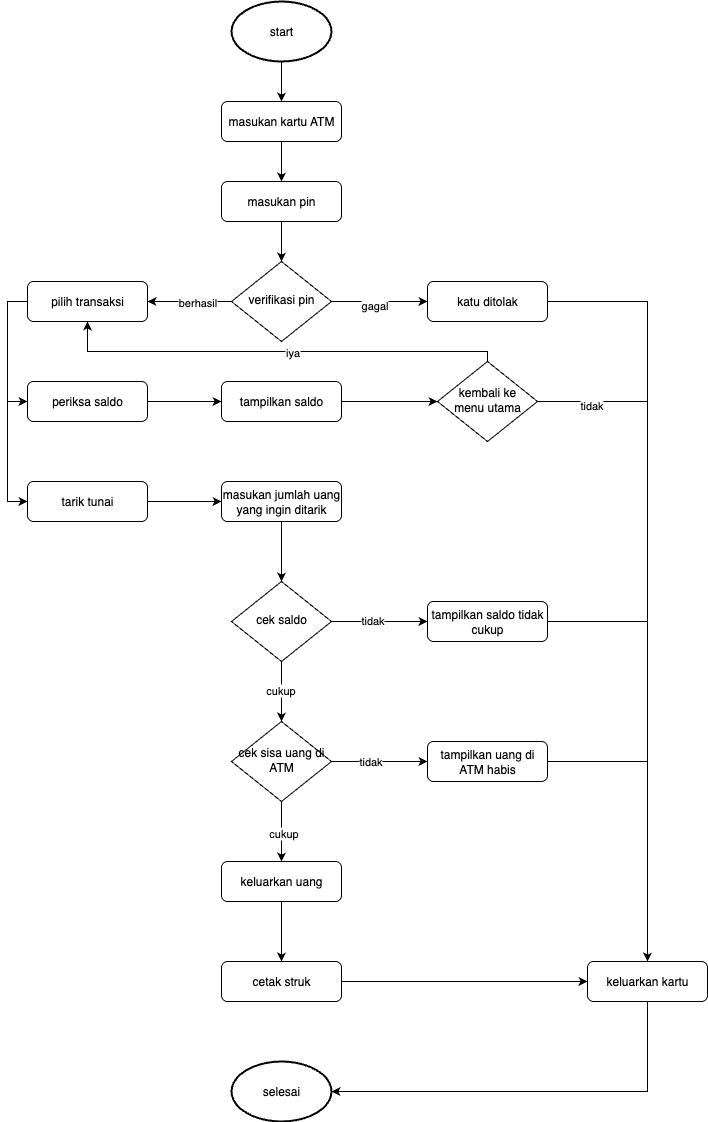

The diagram above was exported from draw.io. Its source (the exported page's mxGraphModel, read from the mxfile embedded in the PNG):
<mxGraphModel dx="1234" dy="790" grid="1" gridSize="10" guides="1" tooltips="1" connect="1" arrows="1" fold="1" page="1" pageScale="1" pageWidth="827" pageHeight="1169" math="0" shadow="0">
  <root>
    <mxCell id="WIyWlLk6GJQsqaUBKTNV-0" />
    <mxCell id="WIyWlLk6GJQsqaUBKTNV-1" parent="WIyWlLk6GJQsqaUBKTNV-0" />
    <mxCell id="9DV167R5ThIAIPbJWJHk-11" style="edgeStyle=orthogonalEdgeStyle;rounded=0;orthogonalLoop=1;jettySize=auto;html=1;" edge="1" parent="WIyWlLk6GJQsqaUBKTNV-1" source="WIyWlLk6GJQsqaUBKTNV-3" target="9DV167R5ThIAIPbJWJHk-1">
      <mxGeometry relative="1" as="geometry" />
    </mxCell>
    <mxCell id="WIyWlLk6GJQsqaUBKTNV-3" value="masukan kartu ATM" style="rounded=1;whiteSpace=wrap;html=1;fontSize=12;glass=0;strokeWidth=1;shadow=0;" parent="WIyWlLk6GJQsqaUBKTNV-1" vertex="1">
      <mxGeometry x="304" y="125" width="120" height="40" as="geometry" />
    </mxCell>
    <mxCell id="9DV167R5ThIAIPbJWJHk-6" style="edgeStyle=orthogonalEdgeStyle;rounded=0;orthogonalLoop=1;jettySize=auto;html=1;" edge="1" parent="WIyWlLk6GJQsqaUBKTNV-1" source="WIyWlLk6GJQsqaUBKTNV-6" target="9DV167R5ThIAIPbJWJHk-5">
      <mxGeometry relative="1" as="geometry" />
    </mxCell>
    <mxCell id="9DV167R5ThIAIPbJWJHk-9" value="gagal" style="edgeLabel;html=1;align=center;verticalAlign=middle;resizable=0;points=[];" vertex="1" connectable="0" parent="9DV167R5ThIAIPbJWJHk-6">
      <mxGeometry x="-0.125" y="-3" relative="1" as="geometry">
        <mxPoint as="offset" />
      </mxGeometry>
    </mxCell>
    <mxCell id="9DV167R5ThIAIPbJWJHk-7" style="edgeStyle=orthogonalEdgeStyle;rounded=0;orthogonalLoop=1;jettySize=auto;html=1;" edge="1" parent="WIyWlLk6GJQsqaUBKTNV-1" source="WIyWlLk6GJQsqaUBKTNV-6" target="WIyWlLk6GJQsqaUBKTNV-7">
      <mxGeometry relative="1" as="geometry" />
    </mxCell>
    <mxCell id="9DV167R5ThIAIPbJWJHk-8" value="berhasil" style="edgeLabel;html=1;align=center;verticalAlign=middle;resizable=0;points=[];" vertex="1" connectable="0" parent="9DV167R5ThIAIPbJWJHk-7">
      <mxGeometry x="-0.1667" relative="1" as="geometry">
        <mxPoint as="offset" />
      </mxGeometry>
    </mxCell>
    <mxCell id="WIyWlLk6GJQsqaUBKTNV-6" value="verifikasi pin" style="rhombus;whiteSpace=wrap;html=1;shadow=0;fontFamily=Helvetica;fontSize=12;align=center;strokeWidth=1;spacing=6;spacingTop=-4;" parent="WIyWlLk6GJQsqaUBKTNV-1" vertex="1">
      <mxGeometry x="314" y="285" width="100" height="80" as="geometry" />
    </mxCell>
    <mxCell id="9DV167R5ThIAIPbJWJHk-20" style="edgeStyle=orthogonalEdgeStyle;rounded=0;orthogonalLoop=1;jettySize=auto;html=1;entryX=0;entryY=0.5;entryDx=0;entryDy=0;" edge="1" parent="WIyWlLk6GJQsqaUBKTNV-1" source="WIyWlLk6GJQsqaUBKTNV-7" target="9DV167R5ThIAIPbJWJHk-13">
      <mxGeometry relative="1" as="geometry">
        <Array as="points">
          <mxPoint x="90" y="325" />
          <mxPoint x="90" y="425" />
        </Array>
      </mxGeometry>
    </mxCell>
    <mxCell id="9DV167R5ThIAIPbJWJHk-21" style="edgeStyle=orthogonalEdgeStyle;rounded=0;orthogonalLoop=1;jettySize=auto;html=1;entryX=0;entryY=0.5;entryDx=0;entryDy=0;" edge="1" parent="WIyWlLk6GJQsqaUBKTNV-1" source="WIyWlLk6GJQsqaUBKTNV-7" target="9DV167R5ThIAIPbJWJHk-15">
      <mxGeometry relative="1" as="geometry">
        <Array as="points">
          <mxPoint x="90" y="325" />
          <mxPoint x="90" y="525" />
        </Array>
      </mxGeometry>
    </mxCell>
    <mxCell id="WIyWlLk6GJQsqaUBKTNV-7" value="pilih transaksi" style="rounded=1;whiteSpace=wrap;html=1;fontSize=12;glass=0;strokeWidth=1;shadow=0;" parent="WIyWlLk6GJQsqaUBKTNV-1" vertex="1">
      <mxGeometry x="110" y="305" width="120" height="40" as="geometry" />
    </mxCell>
    <mxCell id="9DV167R5ThIAIPbJWJHk-10" style="edgeStyle=orthogonalEdgeStyle;rounded=0;orthogonalLoop=1;jettySize=auto;html=1;" edge="1" parent="WIyWlLk6GJQsqaUBKTNV-1" source="9DV167R5ThIAIPbJWJHk-0" target="WIyWlLk6GJQsqaUBKTNV-3">
      <mxGeometry relative="1" as="geometry" />
    </mxCell>
    <mxCell id="9DV167R5ThIAIPbJWJHk-0" value="start" style="strokeWidth=2;html=1;shape=mxgraph.flowchart.start_1;whiteSpace=wrap;" vertex="1" parent="WIyWlLk6GJQsqaUBKTNV-1">
      <mxGeometry x="314" y="25" width="100" height="60" as="geometry" />
    </mxCell>
    <mxCell id="9DV167R5ThIAIPbJWJHk-12" style="edgeStyle=orthogonalEdgeStyle;rounded=0;orthogonalLoop=1;jettySize=auto;html=1;" edge="1" parent="WIyWlLk6GJQsqaUBKTNV-1" source="9DV167R5ThIAIPbJWJHk-1" target="WIyWlLk6GJQsqaUBKTNV-6">
      <mxGeometry relative="1" as="geometry" />
    </mxCell>
    <mxCell id="9DV167R5ThIAIPbJWJHk-1" value="masukan pin" style="rounded=1;whiteSpace=wrap;html=1;fontSize=12;glass=0;strokeWidth=1;shadow=0;" vertex="1" parent="WIyWlLk6GJQsqaUBKTNV-1">
      <mxGeometry x="304" y="205" width="120" height="40" as="geometry" />
    </mxCell>
    <mxCell id="9DV167R5ThIAIPbJWJHk-31" style="edgeStyle=orthogonalEdgeStyle;rounded=0;orthogonalLoop=1;jettySize=auto;html=1;" edge="1" parent="WIyWlLk6GJQsqaUBKTNV-1" source="9DV167R5ThIAIPbJWJHk-5" target="9DV167R5ThIAIPbJWJHk-30">
      <mxGeometry relative="1" as="geometry" />
    </mxCell>
    <mxCell id="9DV167R5ThIAIPbJWJHk-5" value="katu ditolak" style="rounded=1;whiteSpace=wrap;html=1;fontSize=12;glass=0;strokeWidth=1;shadow=0;" vertex="1" parent="WIyWlLk6GJQsqaUBKTNV-1">
      <mxGeometry x="510" y="305" width="120" height="40" as="geometry" />
    </mxCell>
    <mxCell id="9DV167R5ThIAIPbJWJHk-22" style="edgeStyle=orthogonalEdgeStyle;rounded=0;orthogonalLoop=1;jettySize=auto;html=1;" edge="1" parent="WIyWlLk6GJQsqaUBKTNV-1" source="9DV167R5ThIAIPbJWJHk-13" target="9DV167R5ThIAIPbJWJHk-17">
      <mxGeometry relative="1" as="geometry" />
    </mxCell>
    <mxCell id="9DV167R5ThIAIPbJWJHk-13" value="periksa saldo" style="rounded=1;whiteSpace=wrap;html=1;fontSize=12;glass=0;strokeWidth=1;shadow=0;" vertex="1" parent="WIyWlLk6GJQsqaUBKTNV-1">
      <mxGeometry x="110" y="405" width="120" height="40" as="geometry" />
    </mxCell>
    <mxCell id="9DV167R5ThIAIPbJWJHk-38" style="edgeStyle=orthogonalEdgeStyle;rounded=0;orthogonalLoop=1;jettySize=auto;html=1;" edge="1" parent="WIyWlLk6GJQsqaUBKTNV-1" source="9DV167R5ThIAIPbJWJHk-15" target="9DV167R5ThIAIPbJWJHk-33">
      <mxGeometry relative="1" as="geometry" />
    </mxCell>
    <mxCell id="9DV167R5ThIAIPbJWJHk-15" value="tarik tunai" style="rounded=1;whiteSpace=wrap;html=1;fontSize=12;glass=0;strokeWidth=1;shadow=0;" vertex="1" parent="WIyWlLk6GJQsqaUBKTNV-1">
      <mxGeometry x="110" y="505" width="120" height="40" as="geometry" />
    </mxCell>
    <mxCell id="9DV167R5ThIAIPbJWJHk-25" style="edgeStyle=orthogonalEdgeStyle;rounded=0;orthogonalLoop=1;jettySize=auto;html=1;" edge="1" parent="WIyWlLk6GJQsqaUBKTNV-1" source="9DV167R5ThIAIPbJWJHk-17" target="9DV167R5ThIAIPbJWJHk-24">
      <mxGeometry relative="1" as="geometry" />
    </mxCell>
    <mxCell id="9DV167R5ThIAIPbJWJHk-17" value="tampilkan saldo" style="rounded=1;whiteSpace=wrap;html=1;fontSize=12;glass=0;strokeWidth=1;shadow=0;" vertex="1" parent="WIyWlLk6GJQsqaUBKTNV-1">
      <mxGeometry x="304" y="405" width="120" height="40" as="geometry" />
    </mxCell>
    <mxCell id="9DV167R5ThIAIPbJWJHk-26" style="edgeStyle=orthogonalEdgeStyle;rounded=0;orthogonalLoop=1;jettySize=auto;html=1;entryX=0.5;entryY=1;entryDx=0;entryDy=0;" edge="1" parent="WIyWlLk6GJQsqaUBKTNV-1" source="9DV167R5ThIAIPbJWJHk-24" target="WIyWlLk6GJQsqaUBKTNV-7">
      <mxGeometry relative="1" as="geometry">
        <Array as="points">
          <mxPoint x="570" y="375" />
          <mxPoint x="170" y="375" />
        </Array>
      </mxGeometry>
    </mxCell>
    <mxCell id="9DV167R5ThIAIPbJWJHk-27" value="iya" style="edgeLabel;html=1;align=center;verticalAlign=middle;resizable=0;points=[];" vertex="1" connectable="0" parent="9DV167R5ThIAIPbJWJHk-26">
      <mxGeometry x="0.0864" y="2" relative="1" as="geometry">
        <mxPoint x="33" y="-2" as="offset" />
      </mxGeometry>
    </mxCell>
    <mxCell id="9DV167R5ThIAIPbJWJHk-57" style="edgeStyle=orthogonalEdgeStyle;rounded=0;orthogonalLoop=1;jettySize=auto;html=1;" edge="1" parent="WIyWlLk6GJQsqaUBKTNV-1" source="9DV167R5ThIAIPbJWJHk-24" target="9DV167R5ThIAIPbJWJHk-30">
      <mxGeometry relative="1" as="geometry" />
    </mxCell>
    <mxCell id="9DV167R5ThIAIPbJWJHk-58" value="tidak" style="edgeLabel;html=1;align=center;verticalAlign=middle;resizable=0;points=[];" vertex="1" connectable="0" parent="9DV167R5ThIAIPbJWJHk-57">
      <mxGeometry x="-0.8418" y="-3" relative="1" as="geometry">
        <mxPoint as="offset" />
      </mxGeometry>
    </mxCell>
    <mxCell id="9DV167R5ThIAIPbJWJHk-24" value="kembali ke menu utama" style="rhombus;whiteSpace=wrap;html=1;shadow=0;fontFamily=Helvetica;fontSize=12;align=center;strokeWidth=1;spacing=6;spacingTop=-4;" vertex="1" parent="WIyWlLk6GJQsqaUBKTNV-1">
      <mxGeometry x="520" y="385" width="100" height="80" as="geometry" />
    </mxCell>
    <mxCell id="9DV167R5ThIAIPbJWJHk-30" value="keluarkan kartu" style="rounded=1;whiteSpace=wrap;html=1;fontSize=12;glass=0;strokeWidth=1;shadow=0;" vertex="1" parent="WIyWlLk6GJQsqaUBKTNV-1">
      <mxGeometry x="670" y="985" width="120" height="40" as="geometry" />
    </mxCell>
    <mxCell id="9DV167R5ThIAIPbJWJHk-37" style="edgeStyle=orthogonalEdgeStyle;rounded=0;orthogonalLoop=1;jettySize=auto;html=1;" edge="1" parent="WIyWlLk6GJQsqaUBKTNV-1" source="9DV167R5ThIAIPbJWJHk-33" target="9DV167R5ThIAIPbJWJHk-34">
      <mxGeometry relative="1" as="geometry" />
    </mxCell>
    <mxCell id="9DV167R5ThIAIPbJWJHk-33" value="masukan jumlah uang yang ingin ditarik" style="rounded=1;whiteSpace=wrap;html=1;fontSize=12;glass=0;strokeWidth=1;shadow=0;" vertex="1" parent="WIyWlLk6GJQsqaUBKTNV-1">
      <mxGeometry x="304" y="505" width="120" height="40" as="geometry" />
    </mxCell>
    <mxCell id="9DV167R5ThIAIPbJWJHk-41" style="edgeStyle=orthogonalEdgeStyle;rounded=0;orthogonalLoop=1;jettySize=auto;html=1;" edge="1" parent="WIyWlLk6GJQsqaUBKTNV-1" source="9DV167R5ThIAIPbJWJHk-34" target="9DV167R5ThIAIPbJWJHk-40">
      <mxGeometry relative="1" as="geometry" />
    </mxCell>
    <mxCell id="9DV167R5ThIAIPbJWJHk-42" value="cukup" style="edgeLabel;html=1;align=center;verticalAlign=middle;resizable=0;points=[];" vertex="1" connectable="0" parent="9DV167R5ThIAIPbJWJHk-41">
      <mxGeometry x="-0.0667" y="-2" relative="1" as="geometry">
        <mxPoint as="offset" />
      </mxGeometry>
    </mxCell>
    <mxCell id="9DV167R5ThIAIPbJWJHk-49" style="edgeStyle=orthogonalEdgeStyle;rounded=0;orthogonalLoop=1;jettySize=auto;html=1;" edge="1" parent="WIyWlLk6GJQsqaUBKTNV-1" source="9DV167R5ThIAIPbJWJHk-34" target="9DV167R5ThIAIPbJWJHk-48">
      <mxGeometry relative="1" as="geometry" />
    </mxCell>
    <mxCell id="9DV167R5ThIAIPbJWJHk-60" value="tidak" style="edgeLabel;html=1;align=center;verticalAlign=middle;resizable=0;points=[];" vertex="1" connectable="0" parent="9DV167R5ThIAIPbJWJHk-49">
      <mxGeometry x="-0.1667" y="2" relative="1" as="geometry">
        <mxPoint as="offset" />
      </mxGeometry>
    </mxCell>
    <mxCell id="9DV167R5ThIAIPbJWJHk-34" value="cek saldo" style="rhombus;whiteSpace=wrap;html=1;shadow=0;fontFamily=Helvetica;fontSize=12;align=center;strokeWidth=1;spacing=6;spacingTop=-4;" vertex="1" parent="WIyWlLk6GJQsqaUBKTNV-1">
      <mxGeometry x="314" y="605" width="100" height="80" as="geometry" />
    </mxCell>
    <mxCell id="9DV167R5ThIAIPbJWJHk-54" style="edgeStyle=orthogonalEdgeStyle;rounded=0;orthogonalLoop=1;jettySize=auto;html=1;" edge="1" parent="WIyWlLk6GJQsqaUBKTNV-1" source="9DV167R5ThIAIPbJWJHk-35" target="9DV167R5ThIAIPbJWJHk-52">
      <mxGeometry relative="1" as="geometry" />
    </mxCell>
    <mxCell id="9DV167R5ThIAIPbJWJHk-35" value="keluarkan uang" style="rounded=1;whiteSpace=wrap;html=1;fontSize=12;glass=0;strokeWidth=1;shadow=0;" vertex="1" parent="WIyWlLk6GJQsqaUBKTNV-1">
      <mxGeometry x="304" y="885" width="120" height="40" as="geometry" />
    </mxCell>
    <mxCell id="9DV167R5ThIAIPbJWJHk-43" style="edgeStyle=orthogonalEdgeStyle;rounded=0;orthogonalLoop=1;jettySize=auto;html=1;" edge="1" parent="WIyWlLk6GJQsqaUBKTNV-1" source="9DV167R5ThIAIPbJWJHk-40" target="9DV167R5ThIAIPbJWJHk-35">
      <mxGeometry relative="1" as="geometry" />
    </mxCell>
    <mxCell id="9DV167R5ThIAIPbJWJHk-44" value="cukup" style="edgeLabel;html=1;align=center;verticalAlign=middle;resizable=0;points=[];" vertex="1" connectable="0" parent="9DV167R5ThIAIPbJWJHk-43">
      <mxGeometry x="0.0333" y="1" relative="1" as="geometry">
        <mxPoint as="offset" />
      </mxGeometry>
    </mxCell>
    <mxCell id="9DV167R5ThIAIPbJWJHk-46" style="edgeStyle=orthogonalEdgeStyle;rounded=0;orthogonalLoop=1;jettySize=auto;html=1;" edge="1" parent="WIyWlLk6GJQsqaUBKTNV-1" source="9DV167R5ThIAIPbJWJHk-40" target="9DV167R5ThIAIPbJWJHk-45">
      <mxGeometry relative="1" as="geometry" />
    </mxCell>
    <mxCell id="9DV167R5ThIAIPbJWJHk-59" value="tidak" style="edgeLabel;html=1;align=center;verticalAlign=middle;resizable=0;points=[];" vertex="1" connectable="0" parent="9DV167R5ThIAIPbJWJHk-46">
      <mxGeometry x="-0.2083" y="1" relative="1" as="geometry">
        <mxPoint as="offset" />
      </mxGeometry>
    </mxCell>
    <mxCell id="9DV167R5ThIAIPbJWJHk-40" value="cek sisa uang di ATM" style="rhombus;whiteSpace=wrap;html=1;shadow=0;fontFamily=Helvetica;fontSize=12;align=center;strokeWidth=1;spacing=6;spacingTop=-4;" vertex="1" parent="WIyWlLk6GJQsqaUBKTNV-1">
      <mxGeometry x="314" y="745" width="100" height="80" as="geometry" />
    </mxCell>
    <mxCell id="9DV167R5ThIAIPbJWJHk-56" style="edgeStyle=orthogonalEdgeStyle;rounded=0;orthogonalLoop=1;jettySize=auto;html=1;entryX=0.5;entryY=0;entryDx=0;entryDy=0;" edge="1" parent="WIyWlLk6GJQsqaUBKTNV-1" source="9DV167R5ThIAIPbJWJHk-45" target="9DV167R5ThIAIPbJWJHk-30">
      <mxGeometry relative="1" as="geometry" />
    </mxCell>
    <mxCell id="9DV167R5ThIAIPbJWJHk-45" value="tampilkan uang di ATM habis" style="rounded=1;whiteSpace=wrap;html=1;fontSize=12;glass=0;strokeWidth=1;shadow=0;" vertex="1" parent="WIyWlLk6GJQsqaUBKTNV-1">
      <mxGeometry x="510" y="765" width="120" height="40" as="geometry" />
    </mxCell>
    <mxCell id="9DV167R5ThIAIPbJWJHk-51" style="edgeStyle=orthogonalEdgeStyle;rounded=0;orthogonalLoop=1;jettySize=auto;html=1;" edge="1" parent="WIyWlLk6GJQsqaUBKTNV-1" source="9DV167R5ThIAIPbJWJHk-48" target="9DV167R5ThIAIPbJWJHk-30">
      <mxGeometry relative="1" as="geometry" />
    </mxCell>
    <mxCell id="9DV167R5ThIAIPbJWJHk-48" value="tampilkan saldo tidak cukup" style="rounded=1;whiteSpace=wrap;html=1;fontSize=12;glass=0;strokeWidth=1;shadow=0;" vertex="1" parent="WIyWlLk6GJQsqaUBKTNV-1">
      <mxGeometry x="510" y="625" width="120" height="40" as="geometry" />
    </mxCell>
    <mxCell id="9DV167R5ThIAIPbJWJHk-55" style="edgeStyle=orthogonalEdgeStyle;rounded=0;orthogonalLoop=1;jettySize=auto;html=1;" edge="1" parent="WIyWlLk6GJQsqaUBKTNV-1" source="9DV167R5ThIAIPbJWJHk-52" target="9DV167R5ThIAIPbJWJHk-30">
      <mxGeometry relative="1" as="geometry" />
    </mxCell>
    <mxCell id="9DV167R5ThIAIPbJWJHk-52" value="cetak struk" style="rounded=1;whiteSpace=wrap;html=1;fontSize=12;glass=0;strokeWidth=1;shadow=0;" vertex="1" parent="WIyWlLk6GJQsqaUBKTNV-1">
      <mxGeometry x="304" y="985" width="120" height="40" as="geometry" />
    </mxCell>
    <mxCell id="9DV167R5ThIAIPbJWJHk-61" value="selesai" style="strokeWidth=2;html=1;shape=mxgraph.flowchart.start_1;whiteSpace=wrap;" vertex="1" parent="WIyWlLk6GJQsqaUBKTNV-1">
      <mxGeometry x="314" y="1085" width="100" height="60" as="geometry" />
    </mxCell>
    <mxCell id="9DV167R5ThIAIPbJWJHk-62" style="edgeStyle=orthogonalEdgeStyle;rounded=0;orthogonalLoop=1;jettySize=auto;html=1;entryX=1;entryY=0.5;entryDx=0;entryDy=0;entryPerimeter=0;" edge="1" parent="WIyWlLk6GJQsqaUBKTNV-1" source="9DV167R5ThIAIPbJWJHk-30" target="9DV167R5ThIAIPbJWJHk-61">
      <mxGeometry relative="1" as="geometry">
        <Array as="points">
          <mxPoint x="730" y="1115" />
        </Array>
      </mxGeometry>
    </mxCell>
  </root>
</mxGraphModel>